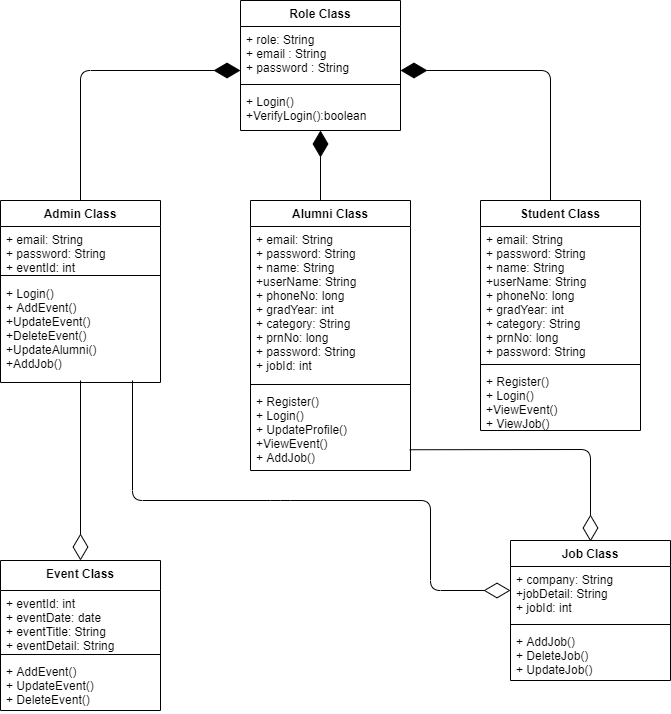

The diagram above was exported from draw.io. Its source (the exported page's mxGraphModel, read from the mxfile embedded in the PNG):
<mxGraphModel dx="1303" dy="793" grid="1" gridSize="10" guides="1" tooltips="1" connect="1" arrows="1" fold="1" page="1" pageScale="1" pageWidth="850" pageHeight="1100" math="0" shadow="0">
  <root>
    <mxCell id="0" />
    <mxCell id="1" parent="0" />
    <mxCell id="NYhysQBfJLNqA7penRET-1" value="Role Class" style="swimlane;fontStyle=1;align=center;verticalAlign=top;childLayout=stackLayout;horizontal=1;startSize=26;horizontalStack=0;resizeParent=1;resizeParentMax=0;resizeLast=0;collapsible=1;marginBottom=0;" vertex="1" parent="1">
      <mxGeometry x="360" y="80" width="160" height="130" as="geometry" />
    </mxCell>
    <mxCell id="NYhysQBfJLNqA7penRET-2" value="+ role: String&#10;+ email : String&#10;+ password : String&#10;&#10;" style="text;strokeColor=none;fillColor=none;align=left;verticalAlign=top;spacingLeft=4;spacingRight=4;overflow=hidden;rotatable=0;points=[[0,0.5],[1,0.5]];portConstraint=eastwest;" vertex="1" parent="NYhysQBfJLNqA7penRET-1">
      <mxGeometry y="26" width="160" height="54" as="geometry" />
    </mxCell>
    <mxCell id="NYhysQBfJLNqA7penRET-3" value="" style="line;strokeWidth=1;fillColor=none;align=left;verticalAlign=middle;spacingTop=-1;spacingLeft=3;spacingRight=3;rotatable=0;labelPosition=right;points=[];portConstraint=eastwest;" vertex="1" parent="NYhysQBfJLNqA7penRET-1">
      <mxGeometry y="80" width="160" height="8" as="geometry" />
    </mxCell>
    <mxCell id="NYhysQBfJLNqA7penRET-4" value="+ Login()&#10;+VerifyLogin():boolean&#10;" style="text;strokeColor=none;fillColor=none;align=left;verticalAlign=top;spacingLeft=4;spacingRight=4;overflow=hidden;rotatable=0;points=[[0,0.5],[1,0.5]];portConstraint=eastwest;" vertex="1" parent="NYhysQBfJLNqA7penRET-1">
      <mxGeometry y="88" width="160" height="42" as="geometry" />
    </mxCell>
    <mxCell id="NYhysQBfJLNqA7penRET-5" value="Admin Class" style="swimlane;fontStyle=1;align=center;verticalAlign=top;childLayout=stackLayout;horizontal=1;startSize=26;horizontalStack=0;resizeParent=1;resizeParentMax=0;resizeLast=0;collapsible=1;marginBottom=0;" vertex="1" parent="1">
      <mxGeometry x="120" y="280" width="160" height="182" as="geometry" />
    </mxCell>
    <mxCell id="NYhysQBfJLNqA7penRET-6" value="+ email: String&#10;+ password: String&#10;+ eventId: int" style="text;strokeColor=none;fillColor=none;align=left;verticalAlign=top;spacingLeft=4;spacingRight=4;overflow=hidden;rotatable=0;points=[[0,0.5],[1,0.5]];portConstraint=eastwest;" vertex="1" parent="NYhysQBfJLNqA7penRET-5">
      <mxGeometry y="26" width="160" height="44" as="geometry" />
    </mxCell>
    <mxCell id="NYhysQBfJLNqA7penRET-7" value="" style="line;strokeWidth=1;fillColor=none;align=left;verticalAlign=middle;spacingTop=-1;spacingLeft=3;spacingRight=3;rotatable=0;labelPosition=right;points=[];portConstraint=eastwest;" vertex="1" parent="NYhysQBfJLNqA7penRET-5">
      <mxGeometry y="70" width="160" height="10" as="geometry" />
    </mxCell>
    <mxCell id="NYhysQBfJLNqA7penRET-8" value="+ Login()&#10;+ AddEvent()&#10;+UpdateEvent()&#10;+DeleteEvent()&#10;+UpdateAlumni()&#10;+AddJob()" style="text;strokeColor=none;fillColor=none;align=left;verticalAlign=top;spacingLeft=4;spacingRight=4;overflow=hidden;rotatable=0;points=[[0,0.5],[1,0.5]];portConstraint=eastwest;" vertex="1" parent="NYhysQBfJLNqA7penRET-5">
      <mxGeometry y="80" width="160" height="102" as="geometry" />
    </mxCell>
    <mxCell id="NYhysQBfJLNqA7penRET-9" value="Alumni Class" style="swimlane;fontStyle=1;align=center;verticalAlign=top;childLayout=stackLayout;horizontal=1;startSize=26;horizontalStack=0;resizeParent=1;resizeParentMax=0;resizeLast=0;collapsible=1;marginBottom=0;" vertex="1" parent="1">
      <mxGeometry x="370" y="280" width="160" height="270" as="geometry" />
    </mxCell>
    <mxCell id="NYhysQBfJLNqA7penRET-10" value="+ email: String&#10;+ password: String&#10;+ name: String&#10;+userName: String&#10;+ phoneNo: long&#10;+ gradYear: int&#10;+ category: String&#10;+ prnNo: long&#10;+ password: String&#10;+ jobId: int&#10;" style="text;strokeColor=none;fillColor=none;align=left;verticalAlign=top;spacingLeft=4;spacingRight=4;overflow=hidden;rotatable=0;points=[[0,0.5],[1,0.5]];portConstraint=eastwest;" vertex="1" parent="NYhysQBfJLNqA7penRET-9">
      <mxGeometry y="26" width="160" height="154" as="geometry" />
    </mxCell>
    <mxCell id="NYhysQBfJLNqA7penRET-11" value="" style="line;strokeWidth=1;fillColor=none;align=left;verticalAlign=middle;spacingTop=-1;spacingLeft=3;spacingRight=3;rotatable=0;labelPosition=right;points=[];portConstraint=eastwest;" vertex="1" parent="NYhysQBfJLNqA7penRET-9">
      <mxGeometry y="180" width="160" height="8" as="geometry" />
    </mxCell>
    <mxCell id="NYhysQBfJLNqA7penRET-12" value="+ Register()&#10;+ Login()&#10;+ UpdateProfile()&#10;+ViewEvent()&#10;+ AddJob()&#10;" style="text;strokeColor=none;fillColor=none;align=left;verticalAlign=top;spacingLeft=4;spacingRight=4;overflow=hidden;rotatable=0;points=[[0,0.5],[1,0.5]];portConstraint=eastwest;" vertex="1" parent="NYhysQBfJLNqA7penRET-9">
      <mxGeometry y="188" width="160" height="82" as="geometry" />
    </mxCell>
    <mxCell id="NYhysQBfJLNqA7penRET-13" value="Student Class" style="swimlane;fontStyle=1;align=center;verticalAlign=top;childLayout=stackLayout;horizontal=1;startSize=26;horizontalStack=0;resizeParent=1;resizeParentMax=0;resizeLast=0;collapsible=1;marginBottom=0;" vertex="1" parent="1">
      <mxGeometry x="600" y="280" width="160" height="230" as="geometry" />
    </mxCell>
    <mxCell id="NYhysQBfJLNqA7penRET-14" value="+ email: String&#10;+ password: String&#10;+ name: String&#10;+userName: String&#10;+ phoneNo: long&#10;+ gradYear: int&#10;+ category: String&#10;+ prnNo: long&#10;+ password: String&#10;" style="text;strokeColor=none;fillColor=none;align=left;verticalAlign=top;spacingLeft=4;spacingRight=4;overflow=hidden;rotatable=0;points=[[0,0.5],[1,0.5]];portConstraint=eastwest;" vertex="1" parent="NYhysQBfJLNqA7penRET-13">
      <mxGeometry y="26" width="160" height="134" as="geometry" />
    </mxCell>
    <mxCell id="NYhysQBfJLNqA7penRET-15" value="" style="line;strokeWidth=1;fillColor=none;align=left;verticalAlign=middle;spacingTop=-1;spacingLeft=3;spacingRight=3;rotatable=0;labelPosition=right;points=[];portConstraint=eastwest;" vertex="1" parent="NYhysQBfJLNqA7penRET-13">
      <mxGeometry y="160" width="160" height="8" as="geometry" />
    </mxCell>
    <mxCell id="NYhysQBfJLNqA7penRET-16" value="+ Register()&#10;+ Login()&#10;+ViewEvent()&#10;+ ViewJob()" style="text;strokeColor=none;fillColor=none;align=left;verticalAlign=top;spacingLeft=4;spacingRight=4;overflow=hidden;rotatable=0;points=[[0,0.5],[1,0.5]];portConstraint=eastwest;" vertex="1" parent="NYhysQBfJLNqA7penRET-13">
      <mxGeometry y="168" width="160" height="62" as="geometry" />
    </mxCell>
    <mxCell id="NYhysQBfJLNqA7penRET-17" value="Job Class" style="swimlane;fontStyle=1;align=center;verticalAlign=top;childLayout=stackLayout;horizontal=1;startSize=26;horizontalStack=0;resizeParent=1;resizeParentMax=0;resizeLast=0;collapsible=1;marginBottom=0;" vertex="1" parent="1">
      <mxGeometry x="630" y="620" width="160" height="140" as="geometry" />
    </mxCell>
    <mxCell id="NYhysQBfJLNqA7penRET-18" value="+ company: String&#10;+jobDetail: String&#10;+ jobId: int" style="text;strokeColor=none;fillColor=none;align=left;verticalAlign=top;spacingLeft=4;spacingRight=4;overflow=hidden;rotatable=0;points=[[0,0.5],[1,0.5]];portConstraint=eastwest;" vertex="1" parent="NYhysQBfJLNqA7penRET-17">
      <mxGeometry y="26" width="160" height="54" as="geometry" />
    </mxCell>
    <mxCell id="NYhysQBfJLNqA7penRET-19" value="" style="line;strokeWidth=1;fillColor=none;align=left;verticalAlign=middle;spacingTop=-1;spacingLeft=3;spacingRight=3;rotatable=0;labelPosition=right;points=[];portConstraint=eastwest;" vertex="1" parent="NYhysQBfJLNqA7penRET-17">
      <mxGeometry y="80" width="160" height="8" as="geometry" />
    </mxCell>
    <mxCell id="NYhysQBfJLNqA7penRET-20" value="+ AddJob()&#10;+ DeleteJob()&#10;+ UpdateJob()" style="text;strokeColor=none;fillColor=none;align=left;verticalAlign=top;spacingLeft=4;spacingRight=4;overflow=hidden;rotatable=0;points=[[0,0.5],[1,0.5]];portConstraint=eastwest;" vertex="1" parent="NYhysQBfJLNqA7penRET-17">
      <mxGeometry y="88" width="160" height="52" as="geometry" />
    </mxCell>
    <mxCell id="NYhysQBfJLNqA7penRET-21" value="" style="endArrow=diamondThin;endFill=1;endSize=24;html=1;" edge="1" parent="1">
      <mxGeometry width="160" relative="1" as="geometry">
        <mxPoint x="670" y="280" as="sourcePoint" />
        <mxPoint x="520" y="150" as="targetPoint" />
        <Array as="points">
          <mxPoint x="670" y="150" />
        </Array>
      </mxGeometry>
    </mxCell>
    <mxCell id="NYhysQBfJLNqA7penRET-23" value="" style="endArrow=diamondThin;endFill=1;endSize=24;html=1;" edge="1" parent="1">
      <mxGeometry width="160" relative="1" as="geometry">
        <mxPoint x="200" y="280" as="sourcePoint" />
        <mxPoint x="360" y="150" as="targetPoint" />
        <Array as="points">
          <mxPoint x="200" y="150" />
        </Array>
      </mxGeometry>
    </mxCell>
    <mxCell id="NYhysQBfJLNqA7penRET-24" value="" style="endArrow=diamondThin;endFill=1;endSize=24;html=1;" edge="1" parent="1">
      <mxGeometry width="160" relative="1" as="geometry">
        <mxPoint x="440" y="280" as="sourcePoint" />
        <mxPoint x="440" y="210" as="targetPoint" />
      </mxGeometry>
    </mxCell>
    <mxCell id="NYhysQBfJLNqA7penRET-26" value="" style="endArrow=diamondThin;endFill=0;endSize=24;html=1;" edge="1" parent="1">
      <mxGeometry width="160" relative="1" as="geometry">
        <mxPoint x="252" y="460" as="sourcePoint" />
        <mxPoint x="630" y="670" as="targetPoint" />
        <Array as="points">
          <mxPoint x="252" y="580" />
          <mxPoint x="400" y="580" />
          <mxPoint x="550" y="580" />
          <mxPoint x="550" y="670" />
        </Array>
      </mxGeometry>
    </mxCell>
    <mxCell id="NYhysQBfJLNqA7penRET-27" value="" style="endArrow=diamondThin;endFill=0;endSize=24;html=1;exitX=0.995;exitY=0.747;exitDx=0;exitDy=0;exitPerimeter=0;" edge="1" parent="1" source="NYhysQBfJLNqA7penRET-12">
      <mxGeometry width="160" relative="1" as="geometry">
        <mxPoint x="460" y="550" as="sourcePoint" />
        <mxPoint x="710" y="621" as="targetPoint" />
        <Array as="points">
          <mxPoint x="710" y="529" />
        </Array>
      </mxGeometry>
    </mxCell>
    <mxCell id="NYhysQBfJLNqA7penRET-28" value="Event Class" style="swimlane;fontStyle=1;align=center;verticalAlign=top;childLayout=stackLayout;horizontal=1;startSize=30;horizontalStack=0;resizeParent=1;resizeParentMax=0;resizeLast=0;collapsible=1;marginBottom=0;" vertex="1" parent="1">
      <mxGeometry x="120" y="640" width="160" height="150" as="geometry" />
    </mxCell>
    <mxCell id="NYhysQBfJLNqA7penRET-29" value="+ eventId: int&#10;+ eventDate: date&#10;+ eventTitle: String&#10;+ eventDetail: String&#10;" style="text;strokeColor=none;fillColor=none;align=left;verticalAlign=top;spacingLeft=4;spacingRight=4;overflow=hidden;rotatable=0;points=[[0,0.5],[1,0.5]];portConstraint=eastwest;" vertex="1" parent="NYhysQBfJLNqA7penRET-28">
      <mxGeometry y="30" width="160" height="60" as="geometry" />
    </mxCell>
    <mxCell id="NYhysQBfJLNqA7penRET-30" value="" style="line;strokeWidth=1;fillColor=none;align=left;verticalAlign=middle;spacingTop=-1;spacingLeft=3;spacingRight=3;rotatable=0;labelPosition=right;points=[];portConstraint=eastwest;" vertex="1" parent="NYhysQBfJLNqA7penRET-28">
      <mxGeometry y="90" width="160" height="8" as="geometry" />
    </mxCell>
    <mxCell id="NYhysQBfJLNqA7penRET-31" value="+ AddEvent()&#10;+ UpdateEvent()&#10;+ DeleteEvent()" style="text;strokeColor=none;fillColor=none;align=left;verticalAlign=top;spacingLeft=4;spacingRight=4;overflow=hidden;rotatable=0;points=[[0,0.5],[1,0.5]];portConstraint=eastwest;" vertex="1" parent="NYhysQBfJLNqA7penRET-28">
      <mxGeometry y="98" width="160" height="52" as="geometry" />
    </mxCell>
    <mxCell id="NYhysQBfJLNqA7penRET-32" value="" style="endArrow=diamondThin;endFill=0;endSize=24;html=1;entryX=0.5;entryY=0;entryDx=0;entryDy=0;entryPerimeter=0;" edge="1" parent="1" target="NYhysQBfJLNqA7penRET-28">
      <mxGeometry width="160" relative="1" as="geometry">
        <mxPoint x="200" y="460" as="sourcePoint" />
        <mxPoint x="260" y="530" as="targetPoint" />
      </mxGeometry>
    </mxCell>
  </root>
</mxGraphModel>